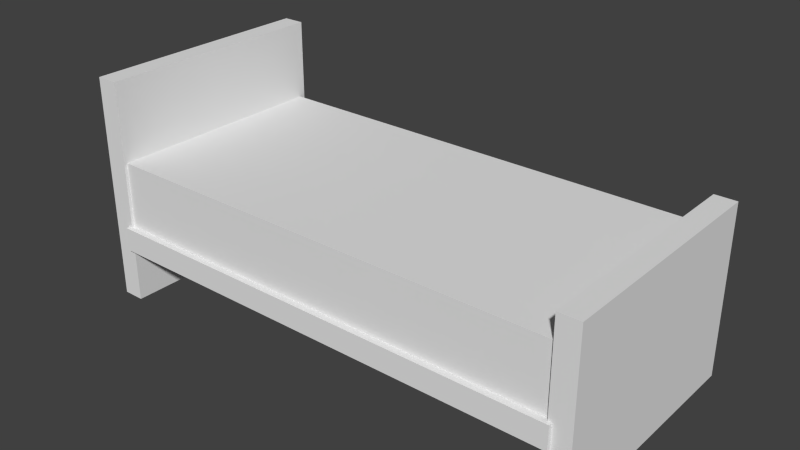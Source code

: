 # Source: postel.blend  (saved by Blender 2.68.0; exported with 4.5.12 LTS)
import bpy
from mathutils import Matrix  # noqa: F401  (used for matrix-valued properties, if any)

bpy.ops.wm.read_factory_settings(use_empty=True)
scene = bpy.context.scene
scene.name = 'Scene'

# ---- collections
col_collection_1 = bpy.data.collections.new('Collection 1'); scene.collection.children.link(col_collection_1)

# ---- world
world_world = bpy.data.worlds.new('World'); scene.world = world_world
world_world.color = (0.05088, 0.05088, 0.05088)
world_world.use_sun_shadow = False
world_world.sun_shadow_jitter_overblur = 0.0
world_world.cycles.sampling_method = 'MANUAL'
world_world.cycles.sample_map_resolution = 256

# ---- meshes
me_cube_004 = bpy.data.meshes.new('Cube.004')
me_cube_004.from_pydata([(-1.075, -0.4844, -0.28), (-1.075, 0.5156, -0.28), (-0.9838, 0.5156, -0.28), (-0.9838, -0.4844, -0.28), (-1.075, -0.4844, 0.6638), (-1.075, 0.5156, 0.6638), (-0.9838, 0.5156, 0.6638), (-0.9838, -0.4844, 0.6638), (1.075, -0.4844, -0.28), (1.075, 0.5156, -0.28), (0.9838, 0.5156, -0.28), (0.9838, -0.4844, -0.28), (1.075, -0.4844, 0.4343), (1.075, 0.5156, 0.4343), (0.9838, 0.5156, 0.4343), (0.9838, -0.4844, 0.4343)], [], [(4, 5, 1, 0), (5, 6, 2, 1), (6, 7, 3, 2), (7, 4, 0, 3), (0, 1, 2, 3), (7, 6, 5, 4), (12, 8, 9, 13), (13, 9, 10, 14), (14, 10, 11, 15), (15, 11, 8, 12), (8, 11, 10, 9), (15, 12, 13, 14)])
me_cube_004.use_remesh_preserve_volume = False
me_cube_004.use_remesh_preserve_attributes = False
me_cube_004.use_mirror_vertex_groups = False
me_cube_004.update()
me_cube_003 = bpy.data.meshes.new('Cube.003')
me_cube_003.from_pydata([(-1.005, -0.9827, -0.03618), (-1.005, 1.017, -0.03618), (0.9949, 1.017, -0.03618), (0.9949, -0.9827, -0.03618), (-1.005, -0.9827, 1.964), (-1.005, 1.017, 1.964), (0.9949, 1.017, 1.964), (0.9949, -0.9827, 1.964)], [], [(4, 5, 1, 0), (5, 6, 2, 1), (6, 7, 3, 2), (7, 4, 0, 3), (0, 1, 2, 3), (7, 6, 5, 4)])
me_cube_003.use_remesh_preserve_volume = False
me_cube_003.use_remesh_preserve_attributes = False
me_cube_003.use_mirror_vertex_groups = False
me_cube_003.update()
me_cube_001 = bpy.data.meshes.new('Cube.001')
me_cube_001.from_pydata([(-1.0, -0.5, -0.05), (-1.0, 0.5, -0.05), (1.0, 0.5, -0.05), (1.0, -0.5, -0.05), (-1.0, -0.5, 0.05), (-1.0, 0.5, 0.05), (1.0, 0.5, 0.05), (1.0, -0.5, 0.05)], [], [(4, 5, 1, 0), (5, 6, 2, 1), (6, 7, 3, 2), (7, 4, 0, 3), (0, 1, 2, 3), (7, 6, 5, 4)])
me_cube_001.use_remesh_preserve_volume = False
me_cube_001.use_remesh_preserve_attributes = False
me_cube_001.use_mirror_vertex_groups = False
me_cube_001.update()

# ---- objects
ob_cube_002 = bpy.data.objects.new('Cube.002', me_cube_004)
ob_cube_001 = bpy.data.objects.new('Cube.001', me_cube_003)
ob_cube = bpy.data.objects.new('Cube', me_cube_001)

# ---- transforms, parenting, visibility, modifiers, constraints
ob_cube_002.location = (0.0, 0.0, 0.0)
ob_cube_002.lineart.crease_threshold = 0.0
ob_cube_001.location = (0.0, 0.0, 0.0)
ob_cube_001.scale = (1.003, 0.48, 0.1671)
ob_cube_001.lineart.crease_threshold = 0.0
ob_cube.location = (0.0, 0.0, 0.0)
ob_cube.lineart.crease_threshold = 0.0

# ---- collection membership
col_collection_1.objects.link(ob_cube_002)
col_collection_1.objects.link(ob_cube_001)
col_collection_1.objects.link(ob_cube)

# ---- scene / render settings (as saved in the file)
scene.frame_start = 1; scene.frame_end = 250; scene.frame_set(1)
scene.render.engine = 'BLENDER_EEVEE_NEXT'
scene.render.image_settings.color_mode = 'RGB'
scene.render.image_settings.compression = 90
scene.render.resolution_percentage = 50
scene.render.dither_intensity = 0.0
scene.cycles.use_denoising = False
scene.cycles.samples = 10
scene.cycles.sampling_pattern = 'TABULATED_SOBOL'
scene.cycles.light_sampling_threshold = 0.0
scene.cycles.use_adaptive_sampling = False
scene.cycles.use_light_tree = False
scene.cycles.blur_glossy = 0.0
scene.cycles.volume_bounces = 1
scene.cycles.pixel_filter_type = 'GAUSSIAN'
scene.cycles.sample_clamp_indirect = 0.0
scene.view_settings.view_transform = 'Standard'
bpy.context.view_layer.update()

# ---- added for rendering (the .blend has no active camera and no usable light): camera, sun
cam_auto = bpy.data.cameras.new('AutoCamera')
cam_auto.lens = 50.0
cam_auto.sensor_width = 36.0
cam_auto.clip_end = 1000.0
ob_auto_camera = bpy.data.objects.new('AutoCamera', cam_auto)
scene.collection.objects.link(ob_auto_camera)
ob_auto_camera.location = (2.36704, -2.83267, 2.08553)
ob_auto_camera.rotation_euler = (1.09748, -7.21219e-08, 0.694738)
scene.camera = ob_auto_camera
light_auto_sun = bpy.data.lights.new('AutoSun', 'SUN')
light_auto_sun.energy = 3.0
light_auto_sun.angle = 0.0523599
ob_auto_sun = bpy.data.objects.new('AutoSun', light_auto_sun)
scene.collection.objects.link(ob_auto_sun)
ob_auto_sun.rotation_euler = (0.872665, 0.174533, 0.523599)
bpy.context.view_layer.update()
